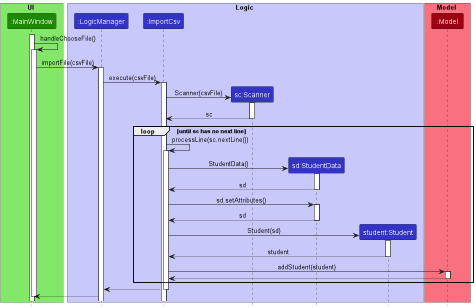

The diagram above was rendered by PlantUML. Its source (embedded in the PNG):
@startuml
!include style.puml

box UI UI_COLOR_T1
participant ":MainWindow" as MainWindow UI_COLOR
end box

box Logic LOGIC_COLOR_T1
participant ":LogicManager" as LogicManager LOGIC_COLOR
participant ":ImportCsv" as ImportCsv LOGIC_COLOR
participant "sc:Scanner" as Scanner LOGIC_COLOR
participant "sd:StudentData" as StudentData LOGIC_COLOR
participant "student:Student" as Student LOGIC_COLOR
end box

box Model MODEL_COLOR_T1
participant ":Model" as Model MODEL_COLOR
end box

activate MainWindow

MainWindow -> MainWindow : handleChooseFile()
activate MainWindow

MainWindow -> LogicManager : importFile(csvFile)
activate LogicManager

LogicManager -> ImportCsv : execute(csvFile)
activate ImportCsv

ImportCsv -> Scanner ** : Scanner(csvFile)
activate Scanner

Scanner --> ImportCsv : sc
deactivate Scanner

loop until sc has no next line
    ImportCsv -> ImportCsv : processLine(sc.nextLine())
    activate ImportCsv

    ImportCsv -> StudentData ** : StudentData()
    activate StudentData

    StudentData --> ImportCsv : sd
    deactivate StudentData

    ImportCsv -> StudentData : sd.setAttributes()
    activate StudentData

    StudentData --> ImportCsv : sd
    deactivate StudentData

    ImportCsv -> Student ** : Student(sd)
    activate Student

    Student --> ImportCsv : student
    deactivate Student

    ImportCsv -> Model : addStudent(student)
    activate Model

    Model --> ImportCsv
    deactivate Model
end

ImportCsv --> LogicManager
deactivate ImportCsv

LogicManager --> MainWindow
deactivate MainWindow

@enduml